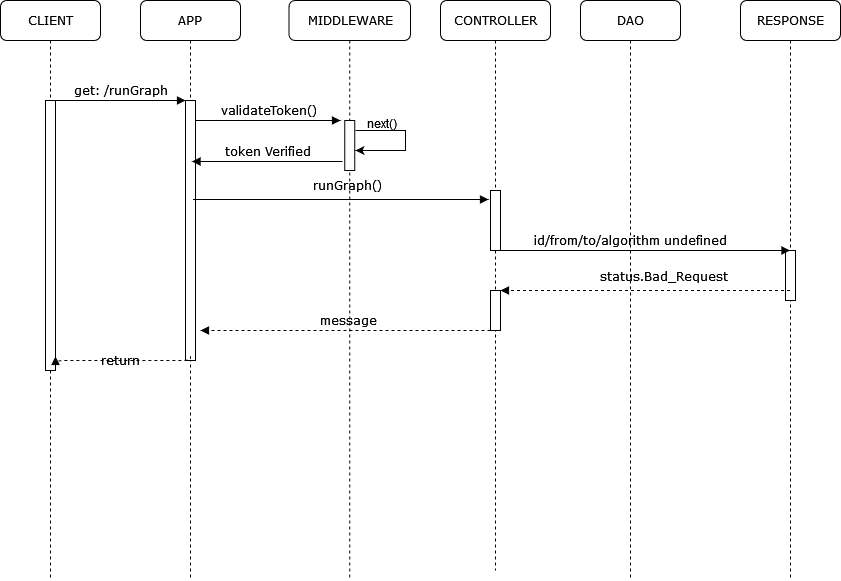

The diagram above was exported from draw.io. Its source (the exported page's mxGraphModel, read from the mxfile embedded in the PNG):
<mxGraphModel dx="1131" dy="762" grid="1" gridSize="10" guides="1" tooltips="1" connect="1" arrows="1" fold="1" page="1" pageScale="1" pageWidth="1100" pageHeight="850" background="none" math="0" shadow="0">
  <root>
    <mxCell id="MmYEXkLc39dQp7K_TheR-0" />
    <mxCell id="MmYEXkLc39dQp7K_TheR-1" parent="MmYEXkLc39dQp7K_TheR-0" />
    <mxCell id="MmYEXkLc39dQp7K_TheR-2" value="APP" style="shape=umlLifeline;perimeter=lifelinePerimeter;whiteSpace=wrap;html=1;container=1;collapsible=0;recursiveResize=0;outlineConnect=0;rounded=1;shadow=0;comic=0;labelBackgroundColor=none;strokeWidth=1;fontFamily=Verdana;fontSize=12;align=center;" vertex="1" parent="MmYEXkLc39dQp7K_TheR-1">
      <mxGeometry x="240" y="80" width="100" height="580" as="geometry" />
    </mxCell>
    <mxCell id="MmYEXkLc39dQp7K_TheR-3" value="" style="html=1;points=[];perimeter=orthogonalPerimeter;rounded=0;shadow=0;comic=0;labelBackgroundColor=none;strokeWidth=1;fontFamily=Verdana;fontSize=12;align=center;" vertex="1" parent="MmYEXkLc39dQp7K_TheR-2">
      <mxGeometry x="45" y="100" width="10" height="260" as="geometry" />
    </mxCell>
    <mxCell id="MmYEXkLc39dQp7K_TheR-4" value="MIDDLEWARE" style="shape=umlLifeline;perimeter=lifelinePerimeter;whiteSpace=wrap;html=1;container=1;collapsible=0;recursiveResize=0;outlineConnect=0;rounded=1;shadow=0;comic=0;labelBackgroundColor=none;strokeWidth=1;fontFamily=Verdana;fontSize=12;align=center;" vertex="1" parent="MmYEXkLc39dQp7K_TheR-1">
      <mxGeometry x="388.5" y="80" width="121.5" height="580" as="geometry" />
    </mxCell>
    <mxCell id="MmYEXkLc39dQp7K_TheR-5" value="" style="html=1;points=[];perimeter=orthogonalPerimeter;rounded=0;shadow=0;comic=0;labelBackgroundColor=none;strokeWidth=1;fontFamily=Verdana;fontSize=12;align=center;" vertex="1" parent="MmYEXkLc39dQp7K_TheR-4">
      <mxGeometry x="55.75" y="120" width="10" height="50" as="geometry" />
    </mxCell>
    <mxCell id="MmYEXkLc39dQp7K_TheR-7" value="message" style="html=1;verticalAlign=bottom;endArrow=block;labelBackgroundColor=none;fontFamily=Verdana;fontSize=12;edgeStyle=elbowEdgeStyle;elbow=vertical;dashed=1;" edge="1" parent="MmYEXkLc39dQp7K_TheR-4">
      <mxGeometry relative="1" as="geometry">
        <mxPoint x="207.5" y="330" as="sourcePoint" />
        <mxPoint x="-88.5" y="330" as="targetPoint" />
        <Array as="points">
          <mxPoint x="127.5" y="330" />
          <mxPoint x="210" y="464" />
        </Array>
      </mxGeometry>
    </mxCell>
    <mxCell id="MmYEXkLc39dQp7K_TheR-8" value="CONTROLLER" style="shape=umlLifeline;perimeter=lifelinePerimeter;whiteSpace=wrap;html=1;container=1;collapsible=0;recursiveResize=0;outlineConnect=0;rounded=1;shadow=0;comic=0;labelBackgroundColor=none;strokeWidth=1;fontFamily=Verdana;fontSize=12;align=center;" vertex="1" parent="MmYEXkLc39dQp7K_TheR-1">
      <mxGeometry x="540" y="80" width="110" height="570" as="geometry" />
    </mxCell>
    <mxCell id="MmYEXkLc39dQp7K_TheR-9" value="" style="html=1;points=[];perimeter=orthogonalPerimeter;rounded=0;shadow=0;comic=0;labelBackgroundColor=none;strokeWidth=1;fontFamily=Verdana;fontSize=12;align=center;" vertex="1" parent="MmYEXkLc39dQp7K_TheR-8">
      <mxGeometry x="50" y="290" width="10" height="40" as="geometry" />
    </mxCell>
    <mxCell id="MmYEXkLc39dQp7K_TheR-18" value="" style="html=1;points=[];perimeter=orthogonalPerimeter;rounded=0;shadow=0;comic=0;labelBackgroundColor=none;strokeWidth=1;fontFamily=Verdana;fontSize=12;align=center;" vertex="1" parent="MmYEXkLc39dQp7K_TheR-8">
      <mxGeometry x="50" y="190" width="10" height="60" as="geometry" />
    </mxCell>
    <mxCell id="MmYEXkLc39dQp7K_TheR-10" value="DAO" style="shape=umlLifeline;perimeter=lifelinePerimeter;whiteSpace=wrap;html=1;container=1;collapsible=0;recursiveResize=0;outlineConnect=0;rounded=1;shadow=0;comic=0;labelBackgroundColor=none;strokeWidth=1;fontFamily=Verdana;fontSize=12;align=center;" vertex="1" parent="MmYEXkLc39dQp7K_TheR-1">
      <mxGeometry x="680" y="80" width="100" height="580" as="geometry" />
    </mxCell>
    <mxCell id="MmYEXkLc39dQp7K_TheR-12" value="RESPONSE" style="shape=umlLifeline;perimeter=lifelinePerimeter;whiteSpace=wrap;html=1;container=1;collapsible=0;recursiveResize=0;outlineConnect=0;rounded=1;shadow=0;comic=0;labelBackgroundColor=none;strokeWidth=1;fontFamily=Verdana;fontSize=12;align=center;" vertex="1" parent="MmYEXkLc39dQp7K_TheR-1">
      <mxGeometry x="840" y="80" width="100" height="580" as="geometry" />
    </mxCell>
    <mxCell id="MmYEXkLc39dQp7K_TheR-13" value="" style="html=1;points=[];perimeter=orthogonalPerimeter;rounded=0;shadow=0;comic=0;labelBackgroundColor=none;strokeWidth=1;fontFamily=Verdana;fontSize=12;align=center;" vertex="1" parent="MmYEXkLc39dQp7K_TheR-12">
      <mxGeometry x="45" y="250" width="10" height="50" as="geometry" />
    </mxCell>
    <mxCell id="MmYEXkLc39dQp7K_TheR-14" value="CLIENT" style="shape=umlLifeline;perimeter=lifelinePerimeter;whiteSpace=wrap;html=1;container=1;collapsible=0;recursiveResize=0;outlineConnect=0;rounded=1;shadow=0;comic=0;labelBackgroundColor=none;strokeWidth=1;fontFamily=Verdana;fontSize=12;align=center;" vertex="1" parent="MmYEXkLc39dQp7K_TheR-1">
      <mxGeometry x="100" y="80" width="100" height="580" as="geometry" />
    </mxCell>
    <mxCell id="MmYEXkLc39dQp7K_TheR-15" value="" style="html=1;points=[];perimeter=orthogonalPerimeter;rounded=0;shadow=0;comic=0;labelBackgroundColor=none;strokeWidth=1;fontFamily=Verdana;fontSize=12;align=center;" vertex="1" parent="MmYEXkLc39dQp7K_TheR-14">
      <mxGeometry x="45" y="100" width="10" height="270" as="geometry" />
    </mxCell>
    <mxCell id="MmYEXkLc39dQp7K_TheR-16" value="get: /runGraph" style="html=1;verticalAlign=bottom;endArrow=block;entryX=0;entryY=0;labelBackgroundColor=none;fontFamily=Verdana;fontSize=12;edgeStyle=elbowEdgeStyle;elbow=vertical;" edge="1" parent="MmYEXkLc39dQp7K_TheR-1" source="MmYEXkLc39dQp7K_TheR-15" target="MmYEXkLc39dQp7K_TheR-3">
      <mxGeometry relative="1" as="geometry">
        <mxPoint x="220" y="190" as="sourcePoint" />
      </mxGeometry>
    </mxCell>
    <mxCell id="MmYEXkLc39dQp7K_TheR-17" value="validateToken()" style="html=1;verticalAlign=bottom;endArrow=block;labelBackgroundColor=none;fontFamily=Verdana;fontSize=12;edgeStyle=elbowEdgeStyle;elbow=vertical;" edge="1" parent="MmYEXkLc39dQp7K_TheR-1" source="MmYEXkLc39dQp7K_TheR-3">
      <mxGeometry relative="1" as="geometry">
        <mxPoint x="370" y="200" as="sourcePoint" />
        <mxPoint x="440" y="200" as="targetPoint" />
      </mxGeometry>
    </mxCell>
    <mxCell id="MmYEXkLc39dQp7K_TheR-22" value="return" style="html=1;verticalAlign=bottom;endArrow=block;labelBackgroundColor=none;fontFamily=Verdana;fontSize=12;edgeStyle=elbowEdgeStyle;elbow=vertical;dashed=1;exitX=0.5;exitY=0.983;exitDx=0;exitDy=0;exitPerimeter=0;entryX=1;entryY=0.948;entryDx=0;entryDy=0;entryPerimeter=0;" edge="1" parent="MmYEXkLc39dQp7K_TheR-1" source="MmYEXkLc39dQp7K_TheR-3" target="MmYEXkLc39dQp7K_TheR-15">
      <mxGeometry x="0.0375" y="10" relative="1" as="geometry">
        <mxPoint x="280" y="406" as="sourcePoint" />
        <mxPoint x="155" y="410" as="targetPoint" />
        <Array as="points">
          <mxPoint x="155" y="440" />
          <mxPoint x="230" y="440" />
          <mxPoint x="210" y="406" />
          <mxPoint x="280" y="410" />
        </Array>
        <mxPoint as="offset" />
      </mxGeometry>
    </mxCell>
    <mxCell id="MmYEXkLc39dQp7K_TheR-19" value="status.Bad_Request" style="html=1;verticalAlign=bottom;endArrow=block;labelBackgroundColor=none;fontFamily=Verdana;fontSize=12;edgeStyle=elbowEdgeStyle;elbow=vertical;dashed=1;entryX=1;entryY=0;entryDx=0;entryDy=0;entryPerimeter=0;" edge="1" parent="MmYEXkLc39dQp7K_TheR-1" source="MmYEXkLc39dQp7K_TheR-12" target="MmYEXkLc39dQp7K_TheR-9">
      <mxGeometry x="-0.1195" y="-4" relative="1" as="geometry">
        <mxPoint x="895" y="320" as="sourcePoint" />
        <mxPoint x="610" y="324" as="targetPoint" />
        <Array as="points">
          <mxPoint x="760" y="370" />
          <mxPoint x="895" y="324" />
        </Array>
        <mxPoint as="offset" />
      </mxGeometry>
    </mxCell>
    <mxCell id="MmYEXkLc39dQp7K_TheR-11" value="id/from/to/algorithm undefined" style="html=1;verticalAlign=bottom;endArrow=block;labelBackgroundColor=none;fontFamily=Verdana;fontSize=12;edgeStyle=elbowEdgeStyle;elbow=vertical;" edge="1" parent="MmYEXkLc39dQp7K_TheR-1">
      <mxGeometry x="-0.1019" relative="1" as="geometry">
        <mxPoint x="600" y="330" as="sourcePoint" />
        <mxPoint x="889.5" y="330" as="targetPoint" />
        <mxPoint as="offset" />
      </mxGeometry>
    </mxCell>
    <mxCell id="MmYEXkLc39dQp7K_TheR-6" value="runGraph()" style="html=1;verticalAlign=bottom;endArrow=block;labelBackgroundColor=none;fontFamily=Verdana;fontSize=12;edgeStyle=elbowEdgeStyle;elbow=vertical;entryX=-0.5;entryY=0.089;entryDx=0;entryDy=0;entryPerimeter=0;" edge="1" parent="MmYEXkLc39dQp7K_TheR-1">
      <mxGeometry x="0.04" y="4" relative="1" as="geometry">
        <mxPoint x="292.5" y="279" as="sourcePoint" />
        <mxPoint x="588" y="279.3399999999999" as="targetPoint" />
        <mxPoint as="offset" />
      </mxGeometry>
    </mxCell>
    <mxCell id="NM48fzJir0G-_YhqfT5h-0" value="" style="endArrow=classic;html=1;rounded=0;" edge="1" parent="MmYEXkLc39dQp7K_TheR-1">
      <mxGeometry width="50" height="50" relative="1" as="geometry">
        <mxPoint x="455" y="210" as="sourcePoint" />
        <mxPoint x="455" y="230" as="targetPoint" />
        <Array as="points">
          <mxPoint x="505" y="210" />
          <mxPoint x="505" y="230" />
        </Array>
      </mxGeometry>
    </mxCell>
    <mxCell id="NM48fzJir0G-_YhqfT5h-1" value="next()" style="text;whiteSpace=wrap;html=1;" vertex="1" parent="MmYEXkLc39dQp7K_TheR-1">
      <mxGeometry x="465" y="190" width="120" height="30" as="geometry" />
    </mxCell>
    <mxCell id="B2YVg6EF7DQqJaZ8OUKZ-0" value="token Verified" style="html=1;verticalAlign=bottom;endArrow=block;labelBackgroundColor=none;fontFamily=Verdana;fontSize=12;edgeStyle=elbowEdgeStyle;elbow=vertical;" edge="1" parent="MmYEXkLc39dQp7K_TheR-1">
      <mxGeometry relative="1" as="geometry">
        <mxPoint x="442" y="241" as="sourcePoint" />
        <mxPoint x="291.5" y="241" as="targetPoint" />
      </mxGeometry>
    </mxCell>
  </root>
</mxGraphModel>